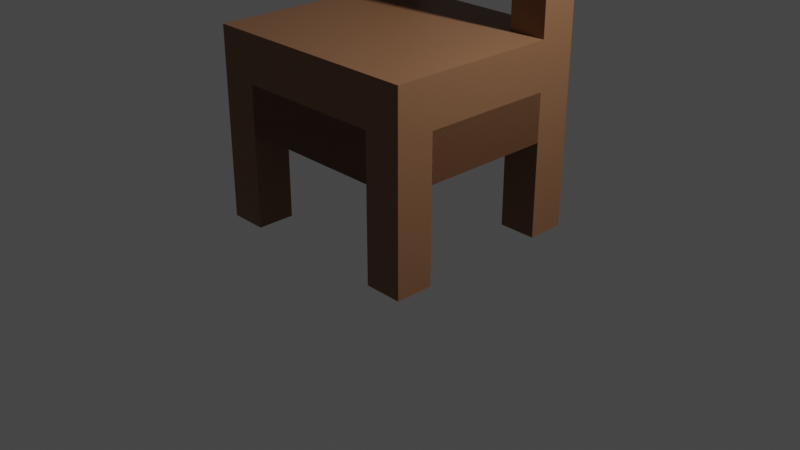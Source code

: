 # Source: stoel.blend  (saved by Blender 2.93.21; exported with 4.5.12 LTS)
import bpy
from mathutils import Matrix  # noqa: F401  (used for matrix-valued properties, if any)

bpy.ops.wm.read_factory_settings(use_empty=True)
scene = bpy.context.scene
scene.name = 'Scene'

# ---- collections
col_collection = bpy.data.collections.new('Collection'); scene.collection.children.link(col_collection)

# ---- materials (node trees are filled in below, after node groups)
mat_material_001 = bpy.data.materials.new('Material.001')
mat_material_001.use_transparent_shadow = False

# ---- material node trees
mat_material_001.use_nodes = True; mat_material_001.node_tree.nodes.clear()
_N = mat_material_001.node_tree.nodes; _L = mat_material_001.node_tree.links
n0 = _N.new('ShaderNodeBsdfPrincipled'); n0.name = 'Principled BSDF'; n0.location = (10, 300)
n0.distribution = 'GGX'
n0.subsurface_method = 'BURLEY'
n0.inputs[0].default_value = (0.2346, 0.1119, 0.05448, 1.0)
n0.inputs[3].default_value = 1.45
n0.inputs[27].default_value = (0.0, 0.0, 0.0, 1.0)
n0.inputs[28].default_value = 1.0
n1 = _N.new('ShaderNodeOutputMaterial'); n1.name = 'Material Output'; n1.location = (300, 300)
_L.new(n0.outputs[0], n1.inputs[0])
n1.is_active_output = True

# ---- world
world_world = bpy.data.worlds.new('World'); scene.world = world_world
world_world.use_nodes = True; world_world.node_tree.nodes.clear()
_N = world_world.node_tree.nodes; _L = world_world.node_tree.links
n0 = _N.new('ShaderNodeOutputWorld'); n0.name = 'World Output'; n0.location = (300, 300)
n1 = _N.new('ShaderNodeBackground'); n1.name = 'Background'; n1.location = (10, 300)
n1.inputs[0].default_value = (0.05088, 0.05088, 0.05088, 1.0)
_L.new(n1.outputs[0], n0.inputs[0])
n0.is_active_output = True
world_world.color = (0.05088, 0.05088, 0.05088)
world_world.use_sun_shadow = False
world_world.sun_shadow_jitter_overblur = 0.0

# ---- cameras
cam_camera = bpy.data.cameras.new('Camera')
cam_camera.clip_end = 100.0
cam_camera.ortho_scale = 7.314

# ---- lights
light_light = bpy.data.lights.new('Light', 'POINT')
light_light.transmission_factor = 0.0
light_light.energy = 1000.0
light_light.shadow_soft_size = 0.1
light_light.shadow_maximum_resolution = 0.006
light_light.use_absolute_resolution = True

# ---- meshes
me_cube_003 = bpy.data.meshes.new('Cube.003')
me_cube_003.from_pydata([(-1.0, -1.0, -1.0), (-1.0, -1.0, 1.0), (-1.0, 1.0, -1.0), (-1.0, 1.0, 1.0), (1.0, -1.0, -1.0), (1.0, -1.0, 1.0), (1.0, 1.0, -1.0), (1.0, 1.0, 1.0), (-1.0, -1.0, 0.0), (-1.0, 1.0, 0.0), (1.0, 1.0, 0.0), (1.0, -1.0, 0.0), (-1.0, -1.0, 0.5), (-1.0, 1.0, 0.5), (1.0, 1.0, 0.5), (1.0, -1.0, 0.5), (-1.0, 1.0, -0.5), (1.0, 1.0, -0.5), (1.0, -1.0, -0.5), (-1.0, -1.0, -0.5), (-1.0, -1.0, 0.7524), (-1.0, 1.0, 0.7524), (1.0, 1.0, 0.7524), (1.0, -1.0, 0.7524), (-1.0, 1.0, -0.5), (-1.0, 1.0, -1.0), (1.0, 1.0, -1.0), (1.0, 1.0, -0.5), (-1.0, 10.0, -0.5), (-1.0, 10.0, -1.0), (1.0, 10.0, -1.0), (1.0, 10.0, -0.5), (-11.0, -1.0, -1.0), (-11.0, -1.0, 1.0), (-11.0, 1.0, -1.0), (-11.0, 1.0, 1.0), (-9.0, -1.0, -1.0), (-9.0, -1.0, 1.0), (-9.0, 1.0, -1.0), (-9.0, 1.0, 1.0), (-11.0, -1.0, 0.0), (-11.0, 1.0, 0.0), (-9.0, 1.0, 0.0), (-9.0, -1.0, 0.0), (-11.0, -1.0, 0.5), (-11.0, 1.0, 0.5), (-9.0, 1.0, 0.5), (-9.0, -1.0, 0.5), (-11.0, 1.0, -0.5), (-9.0, 1.0, -0.5), (-9.0, -1.0, -0.5), (-11.0, -1.0, -0.5), (-11.0, -1.0, 0.7524), (-11.0, 1.0, 0.7524), (-9.0, 1.0, 0.7524), (-9.0, -1.0, 0.7524), (-1.0, 1.0, 0.7524), (-1.0, 1.0, 0.5), (-1.0, -1.0, 0.7524), (-1.0, -1.0, 0.5), (-1.0, 1.0, -0.5), (-1.0, 1.0, -1.0), (-1.0, -1.0, -1.0), (-1.0, -1.0, -0.5), (-11.0, 1.0, -0.5), (-11.0, 1.0, -1.0), (-9.0, 1.0, -1.0), (-9.0, 1.0, -0.5), (-1.0, 1.0, -0.5), (-1.0, 1.0, -1.0), (-11.0, 10.0, -0.5), (-11.0, 10.0, -1.0), (-9.0, 10.0, -1.0), (-9.0, 10.0, -0.5), (-1.0, 10.0, -0.5), (-1.0, 10.0, -1.0), (-11.0, 7.999, -0.5), (-11.0, 7.999, -1.0), (-1.0, 7.999, -0.5), (-9.0, 7.999, -0.5), (-9.0, 7.999, -1.0), (-1.0, 7.999, -1.0), (1.0, 8.017, -0.5), (-1.0, 8.017, -0.5), (-1.0, 8.017, -1.0), (1.0, 8.017, -1.0), (-1.0, 1.0, -1.5), (-1.0, -1.0, -1.5), (1.0, 1.0, -1.5), (1.0, -1.0, -1.5), (1.0, 10.0, -1.5), (-1.0, 10.0, -1.5), (-1.0, 8.017, -1.5), (-11.0, 1.0, -1.5), (-11.0, -1.0, -1.5), (-9.0, 1.0, -1.5), (-9.0, -1.0, -1.5), (-9.0, 10.0, -1.5), (-11.0, 10.0, -1.5), (-11.0, 7.999, -1.5), (-9.0, 7.999, -1.5), (1.0, 8.017, -1.5), (1.0, 1.0, -0.75), (-1.0, 1.0, -0.75), (1.0, 8.017, -0.75), (-9.0, -1.0, -0.75), (-9.0, 1.0, -0.75), (-1.0, -1.0, -0.75), (-1.0, 1.0, -0.75), (-9.0, 1.0, -0.75), (-11.0, 1.0, -0.75), (-1.0, 1.0, -0.75), (-1.0, 10.0, -0.75), (-9.0, 10.0, -0.75), (-11.0, 7.999, -0.75), (-9.0, 7.999, -0.75), (-1.0, 7.999, -0.75), (-1.0, 8.017, -0.75), (-1.0, 1.0, -0.75), (1.0, 1.0, -0.75), (1.0, -1.0, -0.75), (-1.0, -1.0, -0.75), (-1.0, 1.0, -0.75), (1.0, 1.0, -0.75), (-1.0, 10.0, -0.75), (1.0, 10.0, -0.75), (-1.0, 8.017, -0.75), (1.0, 8.017, -0.75), (-1.0, 1.0, -1.0), (1.0, 1.0, -1.0), (-9.0, -1.0, -1.0), (-1.0, -1.0, -1.0), (-11.0, 1.0, -1.0), (-9.0, 1.0, -1.0), (-1.0, 1.0, -1.0), (-9.0, 10.0, -1.0), (-1.0, 10.0, -1.0), (-11.0, 7.999, -1.0), (-1.0, 8.017, -1.0), (1.0, 8.017, -1.0)], [], [(20, 1, 3, 21), (21, 3, 7, 22), (22, 7, 5, 23), (23, 5, 1, 20), (34, 38, 95, 93), (7, 3, 1, 5), (18, 11, 8, 19), (17, 10, 11, 18), (16, 9, 10, 17), (19, 8, 9, 16), (11, 15, 12, 8), (10, 14, 15, 11), (9, 13, 14, 10), (8, 12, 13, 9), (121, 19, 16, 118), (118, 16, 24, 122), (119, 17, 18, 120), (120, 18, 19, 121), (15, 23, 20, 12), (14, 22, 23, 15), (13, 21, 22, 14), (12, 20, 21, 13), (83, 82, 31, 28), (119, 6, 26, 123), (6, 2, 25, 26), (16, 17, 27, 24), (124, 28, 31, 125), (77, 71, 98, 99), (127, 85, 30, 125), (126, 83, 28, 124), (52, 33, 35, 53), (53, 35, 39, 54), (54, 39, 37, 55), (55, 37, 33, 52), (2, 6, 88, 86), (39, 35, 33, 37), (50, 43, 40, 51), (49, 42, 43, 50), (48, 41, 42, 49), (51, 40, 41, 48), (43, 47, 44, 40), (42, 46, 47, 43), (41, 45, 46, 42), (40, 44, 45, 41), (32, 51, 48, 34), (34, 48, 64, 65), (49, 50, 63, 60), (36, 50, 51, 32), (47, 55, 52, 44), (47, 46, 57, 59), (45, 53, 54, 46), (44, 52, 53, 45), (57, 56, 58, 59), (55, 47, 59, 58), (54, 55, 58, 56), (46, 54, 56, 57), (61, 60, 63, 62), (61, 38, 66, 69), (50, 36, 62, 63), (80, 72, 113, 115), (79, 78, 74, 73), (77, 76, 70, 71), (60, 61, 69, 68), (38, 34, 65, 66), (49, 60, 68, 67), (48, 49, 67, 64), (71, 70, 73, 72), (72, 73, 74, 75), (76, 79, 73, 70), (80, 77, 99, 100), (85, 26, 102, 104), (78, 81, 75, 74), (68, 69, 81, 78), (38, 61, 108, 106), (84, 85, 104, 117), (64, 67, 79, 76), (65, 64, 76, 77), (67, 68, 78, 79), (122, 24, 83, 126), (123, 26, 85, 127), (65, 77, 114, 110), (24, 27, 82, 83), (86, 88, 89, 87), (101, 92, 91, 90), (93, 95, 96, 94), (100, 99, 98, 97), (84, 29, 91, 92), (85, 84, 92, 101), (6, 4, 89, 88), (71, 72, 97, 98), (0, 2, 86, 87), (72, 80, 100, 97), (38, 36, 96, 95), (32, 34, 93, 94), (29, 30, 90, 91), (4, 0, 87, 89), (36, 32, 94, 96), (30, 85, 101, 90), (105, 106, 108, 107), (116, 115, 113, 112), (111, 109, 115, 116), (109, 110, 114, 115), (102, 103, 117, 104), (69, 66, 109, 111), (36, 38, 106, 105), (26, 25, 103, 102), (75, 81, 116, 112), (61, 62, 107, 108), (81, 69, 111, 116), (25, 84, 117, 103), (66, 65, 110, 109), (77, 80, 115, 114), (72, 75, 112, 113), (27, 123, 127, 82), (25, 122, 126, 84), (84, 126, 124, 29), (82, 127, 125, 31), (29, 124, 125, 30), (17, 119, 123, 27), (4, 120, 121, 0), (6, 119, 120, 4), (2, 118, 122, 25), (0, 121, 118, 2), (75, 72, 135, 136), (25, 84, 138, 128), (85, 26, 129, 139), (62, 36, 130, 131), (77, 65, 132, 137), (66, 69, 134, 133), (80, 66, 109, 115)])
_uv = me_cube_003.uv_layers.new(name='UVMap')
_uv.uv.foreach_set('vector', [0.5941, 0.0, 0.625, 0.0, 0.625, 0.25, 0.5941, 0.25, 0.5941, 0.25, 0.625, 0.25, 0.625, 0.5, 0.5941, 0.5, 0.5941, 0.5, 0.625, 0.5, 0.625, 0.75, 0.5941, 0.75, 0.5941, 0.75, 0.625, 0.75, 0.625, 1.0, 0.5941, 1.0, 0.125, 0.5, 0.375, 0.5, 0.375, 0.5, 0.125, 0.5, 0.625, 0.5, 0.875, 0.5, 0.875, 0.75, 0.625, 0.75, 0.4375, 0.75, 0.5, 0.75, 0.5, 1.0, 0.4375, 1.0, 0.4375, 0.5, 0.5, 0.5, 0.5, 0.75, 0.4375, 0.75, 0.4375, 0.25, 0.5, 0.25, 0.5, 0.5, 0.4375, 0.5, 0.4375, 0.0, 0.5, 0.0, 0.5, 0.25, 0.4375, 0.25, 0.5, 0.75, 0.5625, 0.75, 0.5625, 1.0, 0.5, 1.0, 0.5, 0.5, 0.5625, 0.5, 0.5625, 0.75, 0.5, 0.75, 0.5, 0.25, 0.5625, 0.25, 0.5625, 0.5, 0.5, 0.5, 0.5, 0.0, 0.5625, 0.0, 0.5625, 0.25, 0.5, 0.25, 0.4062, 0.0, 0.4375, 0.0, 0.4375, 0.25, 0.4062, 0.25, 0.4062, 0.25, 0.4375, 0.25, 0.4375, 0.25, 0.4062, 0.25, 0.4062, 0.5, 0.4375, 0.5, 0.4375, 0.75, 0.4062, 0.75, 0.4062, 0.75, 0.4375, 0.75, 0.4375, 1.0, 0.4062, 1.0, 0.5625, 0.75, 0.5941, 0.75, 0.5941, 1.0, 0.5625, 1.0, 0.5625, 0.5, 0.5941, 0.5, 0.5941, 0.75, 0.5625, 0.75, 0.5625, 0.25, 0.5941, 0.25, 0.5941, 0.5, 0.5625, 0.5, 0.5625, 0.0, 0.5941, 0.0, 0.5941, 0.25, 0.5625, 0.25, 0.4375, 0.25, 0.4375, 0.5, 0.4375, 0.5, 0.4375, 0.25, 0.4062, 0.5, 0.375, 0.5, 0.375, 0.5, 0.4062, 0.5, 0.375, 0.5, 0.125, 0.5, 0.125, 0.5, 0.375, 0.5, 0.4375, 0.25, 0.4375, 0.5, 0.4375, 0.5, 0.4375, 0.25, 0.4062, 0.25, 0.4375, 0.25, 0.4375, 0.5, 0.4062, 0.5, 0.375, 0.25, 0.375, 0.25, 0.375, 0.25, 0.375, 0.25, 0.4062, 0.5, 0.375, 0.5, 0.375, 0.5, 0.4062, 0.5, 0.4062, 0.25, 0.4375, 0.25, 0.4375, 0.25, 0.4062, 0.25, 0.5941, 0.0, 0.625, 0.0, 0.625, 0.25, 0.5941, 0.25, 0.5941, 0.25, 0.625, 0.25, 0.625, 0.5, 0.5941, 0.5, 0.5941, 0.5, 0.625, 0.5, 0.625, 0.75, 0.5941, 0.75, 0.5941, 0.75, 0.625, 0.75, 0.625, 1.0, 0.5941, 1.0, 0.125, 0.5, 0.375, 0.5, 0.375, 0.5, 0.125, 0.5, 0.625, 0.5, 0.875, 0.5, 0.875, 0.75, 0.625, 0.75, 0.4375, 0.75, 0.5, 0.75, 0.5, 1.0, 0.4375, 1.0, 0.4375, 0.5, 0.5, 0.5, 0.5, 0.75, 0.4375, 0.75, 0.4375, 0.25, 0.5, 0.25, 0.5, 0.5, 0.4375, 0.5, 0.4375, 0.0, 0.5, 0.0, 0.5, 0.25, 0.4375, 0.25, 0.5, 0.75, 0.5625, 0.75, 0.5625, 1.0, 0.5, 1.0, 0.5, 0.5, 0.5625, 0.5, 0.5625, 0.75, 0.5, 0.75, 0.5, 0.25, 0.5625, 0.25, 0.5625, 0.5, 0.5, 0.5, 0.5, 0.0, 0.5625, 0.0, 0.5625, 0.25, 0.5, 0.25, 0.375, 0.0, 0.4375, 0.0, 0.4375, 0.25, 0.375, 0.25, 0.375, 0.25, 0.4375, 0.25, 0.4375, 0.25, 0.375, 0.25, 0.4375, 0.5, 0.4375, 0.75, 0.4375, 0.75, 0.4375, 0.5, 0.375, 0.75, 0.4375, 0.75, 0.4375, 1.0, 0.375, 1.0, 0.5625, 0.75, 0.5941, 0.75, 0.5941, 1.0, 0.5625, 1.0, 0.5625, 0.75, 0.5625, 0.5, 0.5625, 0.5, 0.5625, 0.75, 0.5625, 0.25, 0.5941, 0.25, 0.5941, 0.5, 0.5625, 0.5, 0.5625, 0.0, 0.5941, 0.0, 0.5941, 0.25, 0.5625, 0.25, 0.5625, 0.5, 0.5941, 0.5, 0.5941, 0.75, 0.5625, 0.75, 0.5941, 0.75, 0.5625, 0.75, 0.5625, 0.75, 0.5941, 0.75, 0.5941, 0.5, 0.5941, 0.75, 0.5941, 0.75, 0.5941, 0.5, 0.5625, 0.5, 0.5941, 0.5, 0.5941, 0.5, 0.5625, 0.5, 0.375, 0.5, 0.4375, 0.5, 0.4375, 0.75, 0.375, 0.75, 0.375, 0.5, 0.375, 0.5, 0.375, 0.5, 0.375, 0.5, 0.4375, 0.75, 0.375, 0.75, 0.375, 0.75, 0.4375, 0.75, 0.375, 0.5, 0.375, 0.5, 0.375, 0.5, 0.375, 0.5, 0.4375, 0.5, 0.4375, 0.5, 0.4375, 0.5, 0.4375, 0.5, 0.375, 0.25, 0.4375, 0.25, 0.4375, 0.25, 0.375, 0.25, 0.4375, 0.5, 0.375, 0.5, 0.375, 0.5, 0.4375, 0.5, 0.375, 0.5, 0.125, 0.5, 0.125, 0.5, 0.375, 0.5, 0.4375, 0.5, 0.4375, 0.5, 0.4375, 0.5, 0.4375, 0.5, 0.4375, 0.25, 0.4375, 0.5, 0.4375, 0.5, 0.4375, 0.25, 0.375, 0.25, 0.4375, 0.25, 0.4375, 0.5, 0.375, 0.5, 0.375, 0.5, 0.4375, 0.5, 0.4375, 0.5, 0.375, 0.5, 0.4375, 0.25, 0.4375, 0.5, 0.4375, 0.5, 0.4375, 0.25, 0.375, 0.5, 0.125, 0.5, 0.125, 0.5, 0.375, 0.5, 0.375, 0.5, 0.375, 0.5, 0.375, 0.5, 0.375, 0.5, 0.4375, 0.5, 0.375, 0.5, 0.375, 0.5, 0.4375, 0.5, 0.4375, 0.5, 0.375, 0.5, 0.375, 0.5, 0.4375, 0.5, 0.375, 0.5, 0.375, 0.5, 0.375, 0.5, 0.375, 0.5, 0.125, 0.5, 0.375, 0.5, 0.375, 0.5, 0.125, 0.5, 0.4375, 0.25, 0.4375, 0.5, 0.4375, 0.5, 0.4375, 0.25, 0.375, 0.25, 0.4375, 0.25, 0.4375, 0.25, 0.375, 0.25, 0.4375, 0.5, 0.4375, 0.5, 0.4375, 0.5, 0.4375, 0.5, 0.4062, 0.25, 0.4375, 0.25, 0.4375, 0.25, 0.4062, 0.25, 0.4062, 0.5, 0.375, 0.5, 0.375, 0.5, 0.4062, 0.5, 0.375, 0.25, 0.375, 0.25, 0.375, 0.25, 0.375, 0.25, 0.4375, 0.25, 0.4375, 0.5, 0.4375, 0.5, 0.4375, 0.25, 0.125, 0.5, 0.375, 0.5, 0.375, 0.75, 0.125, 0.75, 0.375, 0.5, 0.125, 0.5, 0.125, 0.5, 0.375, 0.5, 0.125, 0.5, 0.375, 0.5, 0.375, 0.75, 0.125, 0.75, 0.375, 0.5, 0.125, 0.5, 0.125, 0.5, 0.375, 0.5, 0.375, 0.25, 0.375, 0.25, 0.375, 0.25, 0.375, 0.25, 0.375, 0.5, 0.125, 0.5, 0.125, 0.5, 0.375, 0.5, 0.375, 0.5, 0.375, 0.75, 0.375, 0.75, 0.375, 0.5, 0.375, 0.25, 0.375, 0.5, 0.375, 0.5, 0.375, 0.25, 0.375, 0.0, 0.375, 0.25, 0.375, 0.25, 0.375, 0.0, 0.375, 0.5, 0.375, 0.5, 0.375, 0.5, 0.375, 0.5, 0.375, 0.5, 0.375, 0.75, 0.375, 0.75, 0.375, 0.5, 0.375, 0.0, 0.375, 0.25, 0.375, 0.25, 0.375, 0.0, 0.375, 0.25, 0.375, 0.5, 0.375, 0.5, 0.375, 0.25, 0.375, 0.75, 0.375, 1.0, 0.375, 1.0, 0.375, 0.75, 0.375, 0.75, 0.375, 1.0, 0.375, 1.0, 0.375, 0.75, 0.375, 0.5, 0.375, 0.5, 0.375, 0.5, 0.375, 0.5, 0.375, 0.75, 0.375, 0.5, 0.375, 0.5, 0.375, 0.75, 0.375, 0.5, 0.375, 0.5, 0.375, 0.5, 0.375, 0.5, 0.375, 0.5, 0.375, 0.5, 0.375, 0.5, 0.375, 0.5, 0.375, 0.5, 0.125, 0.5, 0.125, 0.5, 0.375, 0.5, 0.375, 0.5, 0.125, 0.5, 0.125, 0.5, 0.375, 0.5, 0.375, 0.5, 0.375, 0.5, 0.375, 0.5, 0.375, 0.5, 0.375, 0.75, 0.375, 0.5, 0.375, 0.5, 0.375, 0.75, 0.375, 0.5, 0.125, 0.5, 0.125, 0.5, 0.375, 0.5, 0.375, 0.5, 0.375, 0.5, 0.375, 0.5, 0.375, 0.5, 0.375, 0.5, 0.375, 0.75, 0.375, 0.75, 0.375, 0.5, 0.375, 0.5, 0.375, 0.5, 0.375, 0.5, 0.375, 0.5, 0.375, 0.25, 0.375, 0.25, 0.375, 0.25, 0.375, 0.25, 0.375, 0.5, 0.125, 0.5, 0.125, 0.5, 0.375, 0.5, 0.125, 0.5, 0.375, 0.5, 0.375, 0.5, 0.125, 0.5, 0.375, 0.5, 0.375, 0.5, 0.375, 0.5, 0.375, 0.5, 0.4375, 0.5, 0.4062, 0.5, 0.4062, 0.5, 0.4375, 0.5, 0.375, 0.25, 0.4062, 0.25, 0.4062, 0.25, 0.375, 0.25, 0.375, 0.25, 0.4062, 0.25, 0.4062, 0.25, 0.375, 0.25, 0.4375, 0.5, 0.4062, 0.5, 0.4062, 0.5, 0.4375, 0.5, 0.375, 0.25, 0.4062, 0.25, 0.4062, 0.5, 0.375, 0.5, 0.4375, 0.5, 0.4062, 0.5, 0.4062, 0.5, 0.4375, 0.5, 0.375, 0.75, 0.4062, 0.75, 0.4062, 1.0, 0.375, 1.0, 0.375, 0.5, 0.4062, 0.5, 0.4062, 0.75, 0.375, 0.75, 0.375, 0.25, 0.4062, 0.25, 0.4062, 0.25, 0.375, 0.25, 0.375, 0.0, 0.4062, 0.0, 0.4062, 0.25, 0.375, 0.25, 0.375, 0.5, 0.375, 0.5, 0.375, 0.5, 0.375, 0.5, 0.375, 0.25, 0.375, 0.25, 0.375, 0.25, 0.375, 0.25, 0.375, 0.5, 0.375, 0.5, 0.375, 0.5, 0.375, 0.5, 0.375, 0.75, 0.375, 0.75, 0.375, 0.75, 0.375, 0.75, 0.375, 0.25, 0.375, 0.25, 0.375, 0.25, 0.375, 0.25, 0.375, 0.5, 0.375, 0.5, 0.375, 0.5, 0.375, 0.5, 0.375, 0.5, 0.375, 0.5, 0.375, 0.5, 0.375, 0.5])
me_cube_003.materials.append(mat_material_001)
me_cube_003.use_remesh_fix_poles = True
me_cube_003.use_remesh_preserve_attributes = False
me_cube_003.update()

# ---- objects
ob_light = bpy.data.objects.new('Light', light_light)
ob_camera = bpy.data.objects.new('Camera', cam_camera)
ob_cube_002 = bpy.data.objects.new('Cube.002', me_cube_003)

# ---- transforms, parenting, visibility, modifiers, constraints
ob_light.location = (4.076, 1.005, 5.904)
ob_light.rotation_euler = (0.6503, 0.05522, 1.866)
ob_light.lock_rotations_4d = False
ob_light.empty_display_type = 'ARROWS'
ob_light.color = (0.0, 0.0, 0.0, 0.0)
ob_light.lineart.crease_threshold = 0.0
ob_camera.location = (7.359, -6.926, 4.958)
ob_camera.rotation_euler = (1.109, 0.0, 0.8149)
ob_camera.lock_rotations_4d = False
ob_camera.empty_display_type = 'ARROWS'
ob_camera.color = (0.0, 0.0, 0.0, 0.0)
ob_camera.display_type = 'WIRE'
ob_camera.lineart.crease_threshold = 0.0
ob_cube_002.location = (-1.0, 0.8556, 3.0)
ob_cube_002.rotation_euler = (0.0, -0.0, 3.142)
ob_cube_002.scale = (0.2, 0.2, 2.0)

# ---- collection membership
col_collection.objects.link(ob_light)
col_collection.objects.link(ob_camera)
col_collection.objects.link(ob_cube_002)

# ---- scene / render settings (as saved in the file)
scene.camera = ob_camera
scene.frame_start = 1; scene.frame_end = 250; scene.frame_set(1)
scene.render.engine = 'BLENDER_EEVEE_NEXT'
scene.cycles.use_denoising = False
scene.cycles.samples = 128
scene.cycles.sampling_pattern = 'TABULATED_SOBOL'
scene.cycles.use_adaptive_sampling = False
scene.cycles.use_light_tree = False
scene.view_settings.view_transform = 'Filmic'
bpy.context.view_layer.update()
